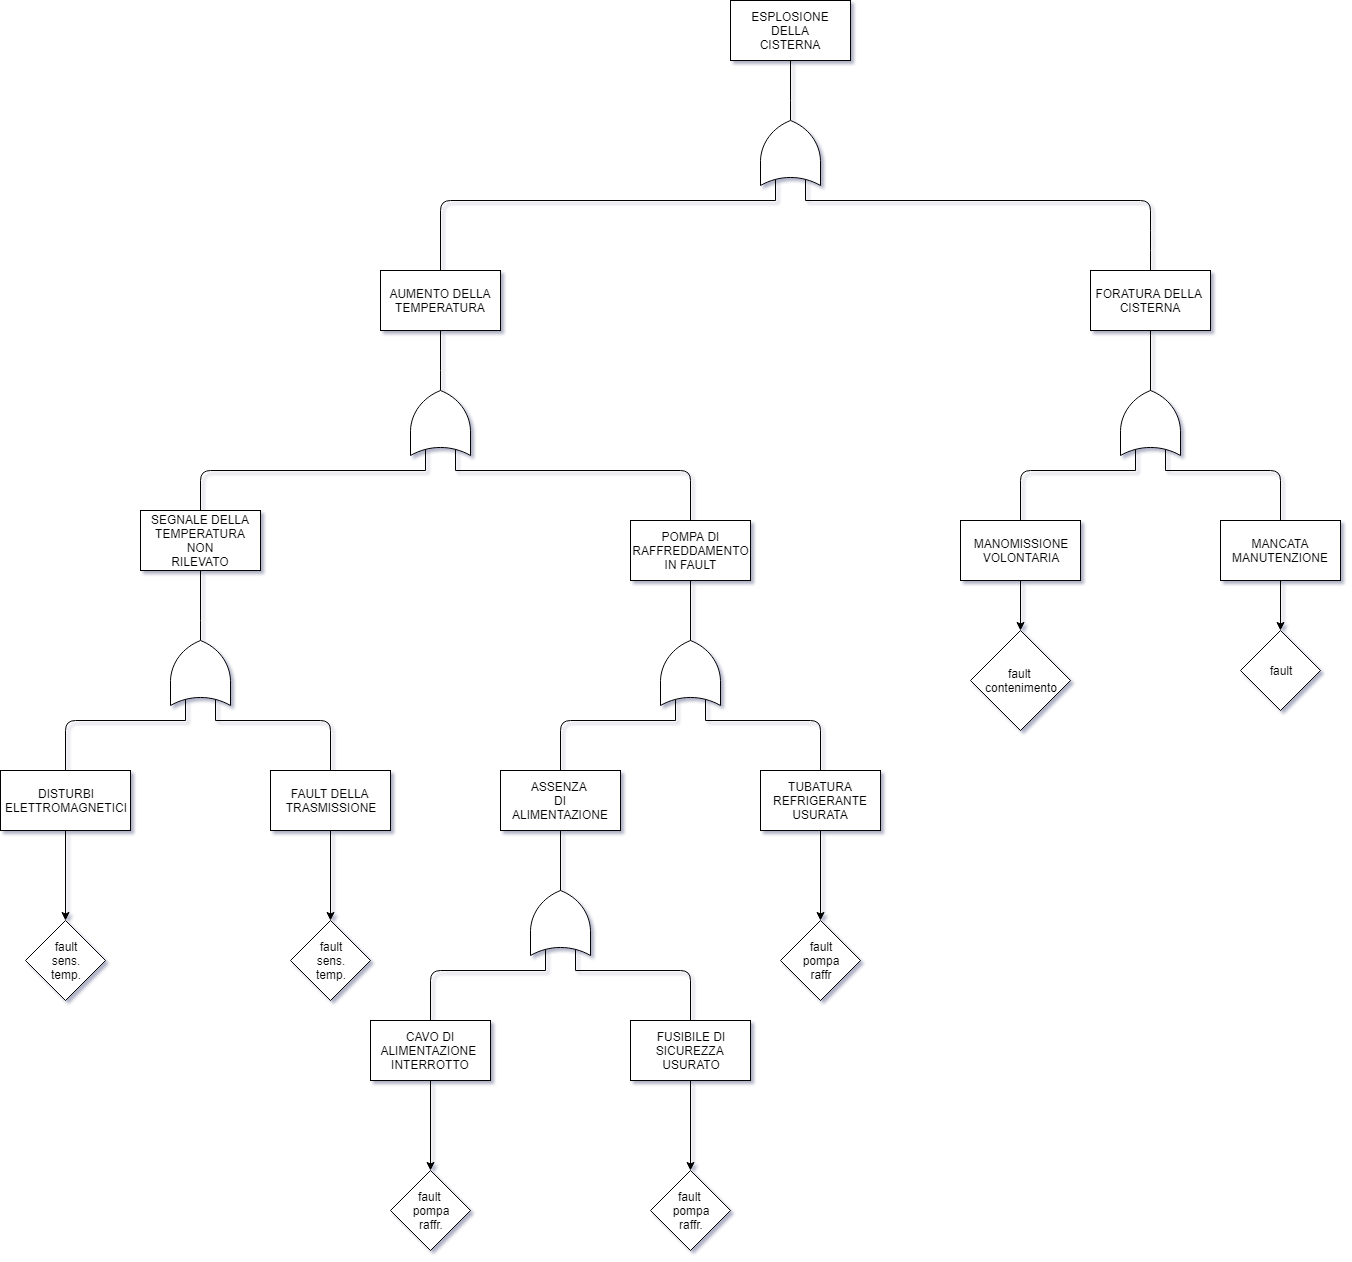

The diagram above was exported from draw.io. Its source (the exported page's mxGraphModel, read from the mxfile embedded in the PNG):
<mxGraphModel dx="1940" dy="403" grid="1" gridSize="10" guides="1" tooltips="1" connect="1" arrows="1" fold="1" page="1" pageScale="1" pageWidth="1100" pageHeight="850" background="#ffffff" math="0" shadow="0">
  <root>
    <mxCell id="0" />
    <mxCell id="1" parent="0" />
    <mxCell id="tTs4KMPU7DUqoju8eIW3-1" value="ESPLOSIONE&lt;br&gt;DELLA&lt;br&gt;CISTERNA&lt;br&gt;" style="rounded=0;whiteSpace=wrap;html=1;" parent="1" vertex="1">
      <mxGeometry x="490" y="80" width="120" height="60" as="geometry" />
    </mxCell>
    <mxCell id="tTs4KMPU7DUqoju8eIW3-2" value="" style="verticalLabelPosition=bottom;shadow=0;dashed=0;align=center;fillColor=#ffffff;html=1;verticalAlign=top;strokeWidth=1;shape=mxgraph.electrical.logic_gates.logic_gate;operation=or;rotation=-90;" parent="1" vertex="1">
      <mxGeometry x="500" y="200" width="100" height="60" as="geometry" />
    </mxCell>
    <mxCell id="tTs4KMPU7DUqoju8eIW3-5" value="" style="endArrow=none;html=1;entryX=0.5;entryY=1;entryDx=0;entryDy=0;exitX=1;exitY=0.5;exitDx=0;exitDy=0;exitPerimeter=0;" parent="1" source="tTs4KMPU7DUqoju8eIW3-2" target="tTs4KMPU7DUqoju8eIW3-1" edge="1">
      <mxGeometry width="50" height="50" relative="1" as="geometry">
        <mxPoint x="410" y="240" as="sourcePoint" />
        <mxPoint x="460" y="190" as="targetPoint" />
      </mxGeometry>
    </mxCell>
    <mxCell id="tTs4KMPU7DUqoju8eIW3-6" value="" style="endArrow=none;html=1;entryX=0;entryY=0.25;entryDx=0;entryDy=0;entryPerimeter=0;" parent="1" target="tTs4KMPU7DUqoju8eIW3-2" edge="1">
      <mxGeometry width="50" height="50" relative="1" as="geometry">
        <mxPoint x="200" y="350" as="sourcePoint" />
        <mxPoint x="415" y="280" as="targetPoint" />
        <Array as="points">
          <mxPoint x="200" y="280" />
        </Array>
      </mxGeometry>
    </mxCell>
    <mxCell id="tTs4KMPU7DUqoju8eIW3-7" value="AUMENTO DELLA&lt;br&gt;TEMPERATURA&lt;br&gt;" style="rounded=0;whiteSpace=wrap;html=1;" parent="1" vertex="1">
      <mxGeometry x="140" y="350" width="120" height="60" as="geometry" />
    </mxCell>
    <mxCell id="tTs4KMPU7DUqoju8eIW3-8" value="" style="endArrow=none;html=1;entryX=0;entryY=0.75;entryDx=0;entryDy=0;entryPerimeter=0;exitX=0.5;exitY=0;exitDx=0;exitDy=0;" parent="1" source="tTs4KMPU7DUqoju8eIW3-9" target="tTs4KMPU7DUqoju8eIW3-2" edge="1">
      <mxGeometry width="50" height="50" relative="1" as="geometry">
        <mxPoint x="770" y="350" as="sourcePoint" />
        <mxPoint x="310" y="430" as="targetPoint" />
        <Array as="points">
          <mxPoint x="910" y="320" />
          <mxPoint x="910" y="280" />
        </Array>
      </mxGeometry>
    </mxCell>
    <mxCell id="tTs4KMPU7DUqoju8eIW3-11" value="" style="edgeStyle=orthogonalEdgeStyle;rounded=0;orthogonalLoop=1;jettySize=auto;html=1;" parent="1" source="tTs4KMPU7DUqoju8eIW3-9" edge="1">
      <mxGeometry relative="1" as="geometry">
        <mxPoint x="910" y="490" as="targetPoint" />
      </mxGeometry>
    </mxCell>
    <mxCell id="tTs4KMPU7DUqoju8eIW3-9" value="FORATURA DELLA&amp;nbsp;&lt;br&gt;CISTERNA&lt;br&gt;" style="rounded=0;whiteSpace=wrap;html=1;" parent="1" vertex="1">
      <mxGeometry x="850" y="350" width="120" height="60" as="geometry" />
    </mxCell>
    <mxCell id="tTs4KMPU7DUqoju8eIW3-13" value="" style="verticalLabelPosition=bottom;shadow=0;dashed=0;align=center;fillColor=#ffffff;html=1;verticalAlign=top;strokeWidth=1;shape=mxgraph.electrical.logic_gates.logic_gate;operation=or;rotation=-90;" parent="1" vertex="1">
      <mxGeometry x="860" y="470" width="100" height="60" as="geometry" />
    </mxCell>
    <mxCell id="tTs4KMPU7DUqoju8eIW3-16" value="" style="endArrow=none;html=1;entryX=0;entryY=0.25;entryDx=0;entryDy=0;entryPerimeter=0;" parent="1" target="tTs4KMPU7DUqoju8eIW3-13" edge="1">
      <mxGeometry width="50" height="50" relative="1" as="geometry">
        <mxPoint x="780" y="600" as="sourcePoint" />
        <mxPoint x="875" y="550" as="targetPoint" />
        <Array as="points">
          <mxPoint x="780" y="550" />
        </Array>
      </mxGeometry>
    </mxCell>
    <mxCell id="tTs4KMPU7DUqoju8eIW3-17" value="" style="endArrow=none;html=1;exitX=0;exitY=0.75;exitDx=0;exitDy=0;exitPerimeter=0;" parent="1" source="tTs4KMPU7DUqoju8eIW3-13" edge="1">
      <mxGeometry width="50" height="50" relative="1" as="geometry">
        <mxPoint x="1000" y="580" as="sourcePoint" />
        <mxPoint x="1040" y="600" as="targetPoint" />
        <Array as="points">
          <mxPoint x="1040" y="550" />
        </Array>
      </mxGeometry>
    </mxCell>
    <mxCell id="tTs4KMPU7DUqoju8eIW3-18" value="MANCATA MANUTENZIONE" style="rounded=0;whiteSpace=wrap;html=1;" parent="1" vertex="1">
      <mxGeometry x="980" y="600" width="120" height="60" as="geometry" />
    </mxCell>
    <mxCell id="tTs4KMPU7DUqoju8eIW3-19" value="MANOMISSIONE&lt;br&gt;VOLONTARIA&lt;br&gt;" style="rounded=0;whiteSpace=wrap;html=1;" parent="1" vertex="1">
      <mxGeometry x="720" y="600" width="120" height="60" as="geometry" />
    </mxCell>
    <mxCell id="tTs4KMPU7DUqoju8eIW3-20" value="" style="verticalLabelPosition=bottom;shadow=0;dashed=0;align=center;fillColor=#ffffff;html=1;verticalAlign=top;strokeWidth=1;shape=mxgraph.electrical.logic_gates.logic_gate;operation=or;rotation=-90;" parent="1" vertex="1">
      <mxGeometry x="150" y="470" width="100" height="60" as="geometry" />
    </mxCell>
    <mxCell id="tTs4KMPU7DUqoju8eIW3-22" value="" style="endArrow=none;html=1;entryX=0.5;entryY=1;entryDx=0;entryDy=0;exitX=1;exitY=0.5;exitDx=0;exitDy=0;exitPerimeter=0;" parent="1" source="tTs4KMPU7DUqoju8eIW3-20" target="tTs4KMPU7DUqoju8eIW3-7" edge="1">
      <mxGeometry width="50" height="50" relative="1" as="geometry">
        <mxPoint x="260" y="730" as="sourcePoint" />
        <mxPoint x="310" y="680" as="targetPoint" />
      </mxGeometry>
    </mxCell>
    <mxCell id="tTs4KMPU7DUqoju8eIW3-24" value="" style="endArrow=none;html=1;exitX=0;exitY=0.75;exitDx=0;exitDy=0;exitPerimeter=0;" parent="1" source="tTs4KMPU7DUqoju8eIW3-20" edge="1">
      <mxGeometry width="50" height="50" relative="1" as="geometry">
        <mxPoint x="335" y="550" as="sourcePoint" />
        <mxPoint x="450" y="600" as="targetPoint" />
        <Array as="points">
          <mxPoint x="450" y="550" />
        </Array>
      </mxGeometry>
    </mxCell>
    <mxCell id="tTs4KMPU7DUqoju8eIW3-25" value="POMPA DI&lt;br&gt;RAFFREDDAMENTO&lt;br&gt;IN FAULT&lt;br&gt;" style="rounded=0;whiteSpace=wrap;html=1;" parent="1" vertex="1">
      <mxGeometry x="390" y="600" width="120" height="60" as="geometry" />
    </mxCell>
    <mxCell id="tTs4KMPU7DUqoju8eIW3-26" value="SEGNALE DELLA TEMPERATURA NON&lt;br&gt;RILEVATO&lt;br&gt;" style="rounded=0;whiteSpace=wrap;html=1;" parent="1" vertex="1">
      <mxGeometry x="-100" y="590" width="120" height="60" as="geometry" />
    </mxCell>
    <mxCell id="tTs4KMPU7DUqoju8eIW3-27" value="" style="edgeStyle=orthogonalEdgeStyle;rounded=0;orthogonalLoop=1;jettySize=auto;html=1;" parent="1" edge="1">
      <mxGeometry relative="1" as="geometry">
        <mxPoint x="450" y="660" as="sourcePoint" />
        <mxPoint x="450" y="740" as="targetPoint" />
      </mxGeometry>
    </mxCell>
    <mxCell id="tTs4KMPU7DUqoju8eIW3-28" value="" style="verticalLabelPosition=bottom;shadow=0;dashed=0;align=center;fillColor=#ffffff;html=1;verticalAlign=top;strokeWidth=1;shape=mxgraph.electrical.logic_gates.logic_gate;operation=or;rotation=-90;" parent="1" vertex="1">
      <mxGeometry x="400" y="720" width="100" height="60" as="geometry" />
    </mxCell>
    <mxCell id="tTs4KMPU7DUqoju8eIW3-29" value="" style="endArrow=none;html=1;entryX=0;entryY=0.25;entryDx=0;entryDy=0;entryPerimeter=0;" parent="1" target="tTs4KMPU7DUqoju8eIW3-28" edge="1">
      <mxGeometry width="50" height="50" relative="1" as="geometry">
        <mxPoint x="320" y="850" as="sourcePoint" />
        <mxPoint x="415" y="800" as="targetPoint" />
        <Array as="points">
          <mxPoint x="320" y="800" />
        </Array>
      </mxGeometry>
    </mxCell>
    <mxCell id="tTs4KMPU7DUqoju8eIW3-30" value="" style="endArrow=none;html=1;exitX=0;exitY=0.75;exitDx=0;exitDy=0;exitPerimeter=0;" parent="1" source="tTs4KMPU7DUqoju8eIW3-28" edge="1">
      <mxGeometry width="50" height="50" relative="1" as="geometry">
        <mxPoint x="540" y="830" as="sourcePoint" />
        <mxPoint x="580" y="850" as="targetPoint" />
        <Array as="points">
          <mxPoint x="580" y="800" />
        </Array>
      </mxGeometry>
    </mxCell>
    <mxCell id="tTs4KMPU7DUqoju8eIW3-31" value="TUBATURA REFRIGERANTE&lt;br&gt;USURATA&lt;br&gt;" style="rounded=0;whiteSpace=wrap;html=1;" parent="1" vertex="1">
      <mxGeometry x="520" y="850" width="120" height="60" as="geometry" />
    </mxCell>
    <mxCell id="tTs4KMPU7DUqoju8eIW3-32" value="ASSENZA&amp;nbsp;&lt;br&gt;DI&lt;br&gt;ALIMENTAZIONE&lt;br&gt;" style="rounded=0;whiteSpace=wrap;html=1;" parent="1" vertex="1">
      <mxGeometry x="260" y="850" width="120" height="60" as="geometry" />
    </mxCell>
    <mxCell id="tTs4KMPU7DUqoju8eIW3-33" value="" style="edgeStyle=orthogonalEdgeStyle;rounded=0;orthogonalLoop=1;jettySize=auto;html=1;" parent="1" edge="1">
      <mxGeometry relative="1" as="geometry">
        <mxPoint x="320" y="910" as="sourcePoint" />
        <mxPoint x="320" y="990" as="targetPoint" />
      </mxGeometry>
    </mxCell>
    <mxCell id="tTs4KMPU7DUqoju8eIW3-34" value="" style="verticalLabelPosition=bottom;shadow=0;dashed=0;align=center;fillColor=#ffffff;html=1;verticalAlign=top;strokeWidth=1;shape=mxgraph.electrical.logic_gates.logic_gate;operation=or;rotation=-90;" parent="1" vertex="1">
      <mxGeometry x="270" y="970" width="100" height="60" as="geometry" />
    </mxCell>
    <mxCell id="tTs4KMPU7DUqoju8eIW3-35" value="" style="endArrow=none;html=1;entryX=0;entryY=0.25;entryDx=0;entryDy=0;entryPerimeter=0;" parent="1" target="tTs4KMPU7DUqoju8eIW3-34" edge="1">
      <mxGeometry width="50" height="50" relative="1" as="geometry">
        <mxPoint x="190" y="1100" as="sourcePoint" />
        <mxPoint x="285" y="1050" as="targetPoint" />
        <Array as="points">
          <mxPoint x="190" y="1050" />
        </Array>
      </mxGeometry>
    </mxCell>
    <mxCell id="tTs4KMPU7DUqoju8eIW3-36" value="" style="endArrow=none;html=1;exitX=0;exitY=0.75;exitDx=0;exitDy=0;exitPerimeter=0;" parent="1" source="tTs4KMPU7DUqoju8eIW3-34" edge="1">
      <mxGeometry width="50" height="50" relative="1" as="geometry">
        <mxPoint x="410" y="1080" as="sourcePoint" />
        <mxPoint x="450" y="1100" as="targetPoint" />
        <Array as="points">
          <mxPoint x="450" y="1050" />
        </Array>
      </mxGeometry>
    </mxCell>
    <mxCell id="tTs4KMPU7DUqoju8eIW3-37" value="FUSIBILE DI&lt;br&gt;SICUREZZA&amp;nbsp;&lt;br&gt;USURATO&lt;br&gt;" style="rounded=0;whiteSpace=wrap;html=1;" parent="1" vertex="1">
      <mxGeometry x="390" y="1100" width="120" height="60" as="geometry" />
    </mxCell>
    <mxCell id="tTs4KMPU7DUqoju8eIW3-40" value="" style="edgeStyle=orthogonalEdgeStyle;rounded=0;orthogonalLoop=1;jettySize=auto;html=1;entryX=0.5;entryY=0;entryDx=0;entryDy=0;" parent="1" source="tTs4KMPU7DUqoju8eIW3-38" target="tTs4KMPU7DUqoju8eIW3-41" edge="1">
      <mxGeometry relative="1" as="geometry">
        <mxPoint x="190" y="1240" as="targetPoint" />
      </mxGeometry>
    </mxCell>
    <mxCell id="tTs4KMPU7DUqoju8eIW3-38" value="CAVO DI ALIMENTAZIONE&amp;nbsp;&lt;br&gt;INTERROTTO&lt;br&gt;" style="rounded=0;whiteSpace=wrap;html=1;" parent="1" vertex="1">
      <mxGeometry x="130" y="1100" width="120" height="60" as="geometry" />
    </mxCell>
    <mxCell id="tTs4KMPU7DUqoju8eIW3-41" value="fault&amp;nbsp;&lt;br&gt;pompa&lt;br&gt;raffr.&lt;br&gt;" style="rhombus;whiteSpace=wrap;html=1;" parent="1" vertex="1">
      <mxGeometry x="150" y="1250" width="80" height="80" as="geometry" />
    </mxCell>
    <mxCell id="tTs4KMPU7DUqoju8eIW3-43" value="" style="edgeStyle=orthogonalEdgeStyle;rounded=0;orthogonalLoop=1;jettySize=auto;html=1;entryX=0.5;entryY=0;entryDx=0;entryDy=0;" parent="1" target="tTs4KMPU7DUqoju8eIW3-44" edge="1">
      <mxGeometry relative="1" as="geometry">
        <mxPoint x="450" y="1160" as="sourcePoint" />
        <mxPoint x="450" y="1240" as="targetPoint" />
      </mxGeometry>
    </mxCell>
    <mxCell id="tTs4KMPU7DUqoju8eIW3-44" value="fault&amp;nbsp;&lt;br&gt;pompa&lt;br&gt;raffr.&lt;br&gt;" style="rhombus;whiteSpace=wrap;html=1;" parent="1" vertex="1">
      <mxGeometry x="410" y="1250" width="80" height="80" as="geometry" />
    </mxCell>
    <mxCell id="tTs4KMPU7DUqoju8eIW3-45" value="" style="edgeStyle=orthogonalEdgeStyle;rounded=0;orthogonalLoop=1;jettySize=auto;html=1;entryX=0.5;entryY=0;entryDx=0;entryDy=0;" parent="1" target="tTs4KMPU7DUqoju8eIW3-46" edge="1">
      <mxGeometry relative="1" as="geometry">
        <mxPoint x="580" y="910" as="sourcePoint" />
        <mxPoint x="580" y="990" as="targetPoint" />
      </mxGeometry>
    </mxCell>
    <mxCell id="tTs4KMPU7DUqoju8eIW3-46" value="fault&lt;br&gt;pompa&lt;br&gt;raffr&lt;br&gt;" style="rhombus;whiteSpace=wrap;html=1;" parent="1" vertex="1">
      <mxGeometry x="540" y="1000" width="80" height="80" as="geometry" />
    </mxCell>
    <mxCell id="tTs4KMPU7DUqoju8eIW3-49" value="" style="edgeStyle=orthogonalEdgeStyle;rounded=0;orthogonalLoop=1;jettySize=auto;html=1;entryX=0.5;entryY=0;entryDx=0;entryDy=0;" parent="1" target="tTs4KMPU7DUqoju8eIW3-50" edge="1">
      <mxGeometry relative="1" as="geometry">
        <mxPoint x="780" y="660" as="sourcePoint" />
        <mxPoint x="780" y="740" as="targetPoint" />
      </mxGeometry>
    </mxCell>
    <mxCell id="tTs4KMPU7DUqoju8eIW3-50" value="fault&amp;nbsp;&lt;br&gt;contenimento&lt;br&gt;" style="rhombus;whiteSpace=wrap;html=1;" parent="1" vertex="1">
      <mxGeometry x="730" y="710" width="100" height="100" as="geometry" />
    </mxCell>
    <mxCell id="tTs4KMPU7DUqoju8eIW3-51" value="" style="edgeStyle=orthogonalEdgeStyle;rounded=0;orthogonalLoop=1;jettySize=auto;html=1;entryX=0.5;entryY=0;entryDx=0;entryDy=0;" parent="1" target="tTs4KMPU7DUqoju8eIW3-52" edge="1">
      <mxGeometry relative="1" as="geometry">
        <mxPoint x="1040" y="660" as="sourcePoint" />
        <mxPoint x="1040" y="740" as="targetPoint" />
      </mxGeometry>
    </mxCell>
    <mxCell id="tTs4KMPU7DUqoju8eIW3-52" value="fault" style="rhombus;whiteSpace=wrap;html=1;" parent="1" vertex="1">
      <mxGeometry x="1000" y="710" width="80" height="80" as="geometry" />
    </mxCell>
    <mxCell id="tTs4KMPU7DUqoju8eIW3-53" value="" style="verticalLabelPosition=bottom;shadow=0;dashed=0;align=center;fillColor=#ffffff;html=1;verticalAlign=top;strokeWidth=1;shape=mxgraph.electrical.logic_gates.logic_gate;operation=or;rotation=-90;" parent="1" vertex="1">
      <mxGeometry x="-90" y="720" width="100" height="60" as="geometry" />
    </mxCell>
    <mxCell id="tTs4KMPU7DUqoju8eIW3-54" value="" style="endArrow=none;html=1;entryX=0;entryY=0.25;entryDx=0;entryDy=0;entryPerimeter=0;exitX=0.5;exitY=0;exitDx=0;exitDy=0;" parent="1" source="tTs4KMPU7DUqoju8eIW3-57" target="tTs4KMPU7DUqoju8eIW3-53" edge="1">
      <mxGeometry width="50" height="50" relative="1" as="geometry">
        <mxPoint x="-170" y="850" as="sourcePoint" />
        <mxPoint x="-75" y="800" as="targetPoint" />
        <Array as="points">
          <mxPoint x="-175" y="800" />
        </Array>
      </mxGeometry>
    </mxCell>
    <mxCell id="tTs4KMPU7DUqoju8eIW3-55" value="" style="endArrow=none;html=1;exitX=0;exitY=0.75;exitDx=0;exitDy=0;exitPerimeter=0;" parent="1" source="tTs4KMPU7DUqoju8eIW3-53" edge="1">
      <mxGeometry width="50" height="50" relative="1" as="geometry">
        <mxPoint x="50" y="830" as="sourcePoint" />
        <mxPoint x="90" y="850" as="targetPoint" />
        <Array as="points">
          <mxPoint x="90" y="800" />
        </Array>
      </mxGeometry>
    </mxCell>
    <mxCell id="tTs4KMPU7DUqoju8eIW3-56" value="FAULT DELLA&amp;nbsp;&lt;br&gt;TRASMISSIONE&lt;br&gt;" style="rounded=0;whiteSpace=wrap;html=1;" parent="1" vertex="1">
      <mxGeometry x="30" y="850" width="120" height="60" as="geometry" />
    </mxCell>
    <mxCell id="tTs4KMPU7DUqoju8eIW3-57" value="DISTURBI&lt;br&gt;ELETTROMAGNETICI&lt;br&gt;" style="rounded=0;whiteSpace=wrap;html=1;" parent="1" vertex="1">
      <mxGeometry x="-240" y="850" width="130" height="60" as="geometry" />
    </mxCell>
    <mxCell id="tTs4KMPU7DUqoju8eIW3-58" value="" style="endArrow=none;html=1;entryX=0.5;entryY=1;entryDx=0;entryDy=0;exitX=1;exitY=0.5;exitDx=0;exitDy=0;exitPerimeter=0;" parent="1" source="tTs4KMPU7DUqoju8eIW3-53" target="tTs4KMPU7DUqoju8eIW3-26" edge="1">
      <mxGeometry width="50" height="50" relative="1" as="geometry">
        <mxPoint x="-210" y="730" as="sourcePoint" />
        <mxPoint x="-160" y="680" as="targetPoint" />
      </mxGeometry>
    </mxCell>
    <mxCell id="tTs4KMPU7DUqoju8eIW3-59" value="" style="endArrow=none;html=1;exitX=0.5;exitY=0;exitDx=0;exitDy=0;entryX=0;entryY=0.25;entryDx=0;entryDy=0;entryPerimeter=0;" parent="1" source="tTs4KMPU7DUqoju8eIW3-26" target="tTs4KMPU7DUqoju8eIW3-20" edge="1">
      <mxGeometry width="50" height="50" relative="1" as="geometry">
        <mxPoint x="30" y="550" as="sourcePoint" />
        <mxPoint x="80" y="500" as="targetPoint" />
        <Array as="points">
          <mxPoint x="-40" y="550" />
        </Array>
      </mxGeometry>
    </mxCell>
    <mxCell id="tTs4KMPU7DUqoju8eIW3-60" value="" style="edgeStyle=orthogonalEdgeStyle;rounded=0;orthogonalLoop=1;jettySize=auto;html=1;entryX=0.5;entryY=0;entryDx=0;entryDy=0;" parent="1" target="tTs4KMPU7DUqoju8eIW3-61" edge="1">
      <mxGeometry relative="1" as="geometry">
        <mxPoint x="-175" y="910" as="sourcePoint" />
        <mxPoint x="-175" y="990" as="targetPoint" />
      </mxGeometry>
    </mxCell>
    <mxCell id="tTs4KMPU7DUqoju8eIW3-61" value="fault&lt;br&gt;sens.&lt;br&gt;temp.&lt;br&gt;" style="rhombus;whiteSpace=wrap;html=1;" parent="1" vertex="1">
      <mxGeometry x="-215" y="1000" width="80" height="80" as="geometry" />
    </mxCell>
    <mxCell id="tTs4KMPU7DUqoju8eIW3-62" value="" style="edgeStyle=orthogonalEdgeStyle;rounded=0;orthogonalLoop=1;jettySize=auto;html=1;entryX=0.5;entryY=0;entryDx=0;entryDy=0;" parent="1" target="tTs4KMPU7DUqoju8eIW3-63" edge="1">
      <mxGeometry relative="1" as="geometry">
        <mxPoint x="90" y="910" as="sourcePoint" />
        <mxPoint x="90" y="990" as="targetPoint" />
      </mxGeometry>
    </mxCell>
    <mxCell id="tTs4KMPU7DUqoju8eIW3-63" value="fault&lt;br&gt;sens.&lt;br&gt;temp.&lt;br&gt;" style="rhombus;whiteSpace=wrap;html=1;" parent="1" vertex="1">
      <mxGeometry x="50" y="1000" width="80" height="80" as="geometry" />
    </mxCell>
  </root>
</mxGraphModel>